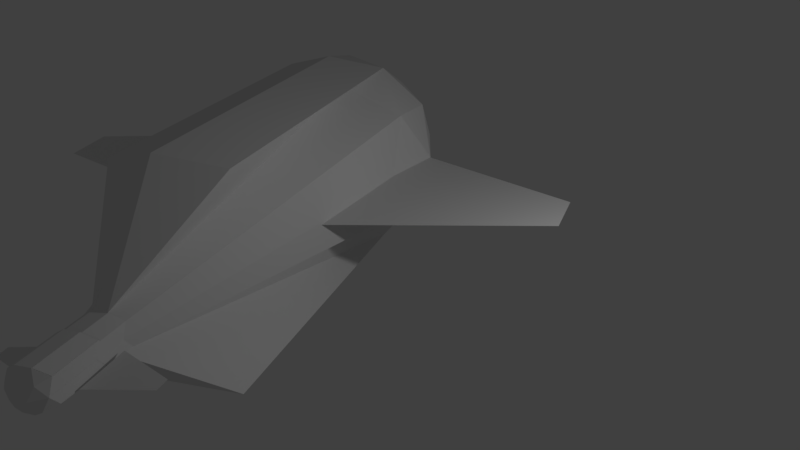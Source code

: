 # Source: plane.blend  (saved by Blender 2.79.0; exported with 4.5.12 LTS)
import bpy
from mathutils import Matrix  # noqa: F401  (used for matrix-valued properties, if any)

bpy.ops.wm.read_factory_settings(use_empty=True)
scene = bpy.context.scene
scene.name = 'Scene'

# ---- collections
col_collection_1 = bpy.data.collections.new('Collection 1'); scene.collection.children.link(col_collection_1)

# ---- world
world_world = bpy.data.worlds.new('World'); scene.world = world_world
world_world.color = (0.05088, 0.05088, 0.05088)
world_world.use_sun_shadow = False
world_world.sun_shadow_jitter_overblur = 0.0
world_world.cycles.sampling_method = 'MANUAL'

# ---- cameras
cam_camera = bpy.data.cameras.new('Camera')
cam_camera.clip_end = 100.0
cam_camera.lens = 35.0
cam_camera.sensor_width = 32.0
cam_camera.sensor_height = 18.0
cam_camera.ortho_scale = 7.314
cam_camera.dof.focus_distance = 0.0
cam_camera.dof.aperture_fstop = 128.0

# ---- lights
light_lamp = bpy.data.lights.new('Lamp', 'POINT')
light_lamp.transmission_factor = 0.0
light_lamp.cutoff_distance = 30.0
light_lamp.energy = 100.0
light_lamp.shadow_buffer_clip_start = 1.001
light_lamp.shadow_soft_size = 0.1
light_lamp.shadow_maximum_resolution = 0.006
light_lamp.use_absolute_resolution = True

# ---- meshes
me_plane_004 = bpy.data.meshes.new('Plane.004')
me_plane_004.from_pydata([(-1.0, -1.0, 0.0), (2.778, 1.47, 0.0), (-1.0, 1.0, 0.0), (1.0, 1.479, 0.0)], [], [(0, 1, 3, 2)])
me_plane_004.use_remesh_preserve_volume = False
me_plane_004.use_remesh_preserve_attributes = False
me_plane_004.use_mirror_vertex_groups = False
me_plane_004.update()
me_plane_001 = bpy.data.meshes.new('Plane.001')
me_plane_001.from_pydata([(-3.031, -3.031, 0.0), (3.031, -0.7955, 0.0), (-3.031, 3.031, 0.0), (3.031, 0.7955, 0.0), (-3.031, -3.031, 0.0), (3.031, -0.7955, 0.0), (-3.031, 3.031, 0.0), (3.031, 0.7955, 0.0), (-3.031, -3.031, 0.0), (-3.031, 3.031, 0.0), (-3.031, -3.031, 0.0), (3.031, -0.7955, 0.0), (-3.031, 3.031, 0.0), (3.031, 0.7955, 0.0), (-6.532, 3.036, -0.0511), (-12.49, 0.543, -0.0511), (-6.271, -3.019, -0.0511), (-12.42, -1.047, -0.0511), (-6.532, 3.036, -0.0511), (-12.49, 0.543, -0.0511), (-6.271, -3.019, -0.0511), (-12.42, -1.047, -0.0511), (-6.532, 3.036, -0.0511), (-6.271, -3.019, -0.0511), (-6.532, 3.036, -0.0511), (-12.49, 0.543, -0.0511), (-6.271, -3.019, -0.0511), (-12.42, -1.047, -0.0511), (-4.642, 2.581, -3.269), (-6.441, 4.714, -1.549), (-3.169, 4.815, -1.375), (-2.057, 1.732, -1.442), (-7.35, 1.57, -1.723), (-7.381, 4.209, -0.2211), (-2.257, 3.341, 1.407), (-3.933, -10.62, 0.474), (-7.551, 3.179, 1.126), (-4.965, 2.33, 2.953), (-3.748, 3.916, -2.702), (-5.671, 3.857, -2.804), (-7.263, 3.263, -1.896), (-6.206, 2.009, -2.906), (-3.094, 2.104, -2.741), (-2.228, 3.417, -1.628), (-4.955, -10.44, 0.1493), (-3.093, 0.4267, -1.793), (-6.205, 0.3314, -1.959), (-7.381, 4.209, -0.2211), (-7.915, 2.36, -0.3234), (-7.263, 3.263, -1.896), (-1.692, 2.551, 0.007416), (-2.346, 4.363, 0.04653), (-4.727, -10.69, 0.1023), (-2.227, 0.7027, -0.09488), (-7.261, 0.5486, -0.3625), (-6.441, 4.714, -1.549), (-6.514, 4.485, 1.477), (-3.403, 4.58, 1.643), (-2.345, 1.648, 1.58), (-4.106, -10.67, 0.1352), (-7.379, 1.494, 1.312), (-4.995, 3.986, 2.551), (-6.513, 2.807, 2.425), (-3.402, 2.902, 2.59), (-3.936, 1.054, 2.488), (-5.859, 0.9953, 2.386), (-2.824, -7.404, -2.341), (-4.372, -6.928, -2.869), (-4.431, -9.738, -0.1577), (-4.127, -9.837, 0.05649), (-4.689, -12.05, 0.172), (-4.748, -9.856, 0.0235), (-4.976, -9.609, 0.07052), (-4.917, -11.8, 0.219), (-3.955, -9.782, 0.3952), (-3.723, 4.935, -1.042), (-4.959, -9.813, 0.3418), (-5.934, 4.867, -1.16), (-3.978, -9.594, 0.7291), (-5.414, 4.288, -2.007), (-6.244, -6.702, 2.825), (-4.696, -7.178, 3.353), (-4.296, -9.712, 0.9103), (-4.679, -9.724, 0.8899), (-5.936, -7.5, -2.506), (-3.921, -9.577, 0.1266), (-4.982, -9.625, 0.6758), (-3.132, -6.606, 2.99), (-4.937, -10.65, 0.4206), (-5.671, 3.857, -2.804), (-3.957, -10.43, 0.8079), (-4.274, -10.55, 0.9891), (-4.658, -10.56, 0.9687), (-4.409, -10.57, -0.07891), (-3.899, -10.41, 0.2054), (-4.961, -10.46, 0.7545), (-4.9, -12.0, 0.4904), (-4.068, -12.03, 0.205), (-6.569, 4.526, -0.2624), (-3.896, -11.97, 0.5437), (-4.937, -10.65, 0.4206), (-3.899, -10.41, 0.2054), (-3.933, -10.62, 0.474), (-3.862, -11.77, 0.2752), (-5.983, 4.712, 0.8852), (-4.727, -10.69, 0.1023), (-4.106, -10.67, 0.1352), (-4.957, 4.375, 1.611), (-4.409, -10.57, -0.07891), (-4.658, -10.56, 0.9687), (-4.114, 4.328, -1.938), (-4.274, -10.55, 0.9891), (-3.167, 4.63, -0.08154), (-3.957, -10.43, 0.8079), (-4.955, -10.44, 0.1493), (-3.881, 4.776, 0.9969), (-4.961, -10.46, 0.7545), (-3.169, 4.815, -1.375), (-3.748, 3.916, -2.702), (-2.228, 3.417, -1.628), (-2.346, 4.363, 0.04653), (-5.637, 5.733, -0.3326), (-5.361, 5.882, -0.7224), (-5.135, 5.63, -1.091), (-4.4, 5.911, -0.6713), (-4.57, 5.647, -1.061), (-4.159, 5.779, -0.2541), (-4.936, 5.668, 0.4811), (-4.469, 5.842, 0.2145), (-5.382, 5.814, 0.1659), (-4.666, 8.053, -0.6276), (-4.523, 7.974, -0.3812), (-4.982, 7.909, 0.05307), (-4.706, 8.012, -0.1044), (-5.245, 7.995, -0.1331), (-5.396, 7.947, -0.4276), (-4.55, 8.895, -0.4007), (-4.693, 8.973, -0.6472), (-4.766, 7.897, -0.8576), (-5.099, 7.887, -0.8754), (-5.233, 8.035, -0.6578), (-5.273, 8.916, -0.1527), (-4.793, 8.818, -0.8772), (-5.126, 8.807, -0.8949), (-5.009, 8.83, 0.0335), (-4.733, 8.933, -0.124), (-4.826, 9.083, -0.4075), (-5.16, 9.073, -0.4252), (-6.03, 7.052, -0.3931), (-5.621, 7.271, -0.97), (-5.423, 8.868, -0.4471), (-5.287, 6.899, -1.515), (-4.2, 7.315, -0.8944), (-4.452, 6.924, -1.471), (-4.976, 9.035, -0.702), (-3.843, 7.119, -0.2768), (-4.993, 6.955, 0.8113), (-4.302, 7.213, 0.4167), (-5.653, 7.172, 0.3448), (-5.26, 8.956, -0.6774), (-5.004, 9.037, -0.1764), (-4.733, 8.933, -0.124), (-4.826, 9.083, -0.4075), (-5.16, 9.073, -0.4252), (-5.273, 8.916, -0.1527), (-4.976, 9.035, -0.702), (-5.004, 9.037, -0.1764), (-5.26, 8.956, -0.6774), (-4.693, 8.973, -0.6472), (-4.956, 9.165, -0.3645), (-4.971, 9.188, -0.4082), (-5.022, 9.186, -0.411), (-5.04, 9.162, -0.3689), (-4.994, 9.18, -0.4537), (-4.998, 9.181, -0.3725), (-5.038, 9.168, -0.4499), (-4.95, 9.171, -0.4452), (-4.958, 9.228, -0.3627), (-4.973, 9.252, -0.4065), (-5.024, 9.25, -0.4092), (-5.042, 9.226, -0.3671), (-4.996, 9.244, -0.452), (-5.0, 9.245, -0.3708), (-5.04, 9.232, -0.4482), (-4.952, 9.235, -0.4435), (-3.899, -10.41, 0.2054), (-3.933, -10.62, 0.474), (-4.106, -10.67, 0.1352), (-4.937, -10.65, 0.4206), (-4.955, -10.44, 0.1493), (-4.727, -10.69, 0.1023), (-4.409, -10.57, -0.07891), (-4.748, -9.856, 0.0235), (-4.976, -9.609, 0.07052), (-3.899, -10.41, 0.2054), (-4.106, -10.67, 0.1352), (-4.959, -9.813, 0.3418), (-4.727, -10.69, 0.1023), (-3.933, -10.62, 0.474), (-4.937, -10.65, 0.4206), (-3.921, -9.577, 0.1266), (-4.127, -9.837, 0.05649), (-3.955, -9.782, 0.3952), (-4.679, -9.724, 0.8899), (-4.982, -9.625, 0.6758), (-4.296, -9.712, 0.9103), (-4.274, -10.55, 0.9891), (-3.978, -9.594, 0.7291), (-4.658, -10.56, 0.9687), (-3.957, -10.43, 0.8079), (-4.409, -10.57, -0.07891), (-4.431, -9.738, -0.1577), (-4.961, -10.46, 0.7545), (-4.658, -10.56, 0.9687), (-4.274, -10.55, 0.9891), (-3.957, -10.43, 0.8079), (-4.955, -10.44, 0.1493), (-4.961, -10.46, 0.7545), (-4.377, -12.17, 0.2323), (-4.371, -11.93, -0.009144), (-4.71, -11.21, 0.09326), (-4.939, -10.97, 0.1403), (-3.862, -11.77, 0.2752), (-4.068, -12.03, 0.205), (-4.921, -11.17, 0.4116), (-4.689, -12.05, 0.172), (-4.083, -12.07, 0.8086), (-4.198, -12.21, 0.5185), (-3.896, -11.97, 0.5437), (-4.735, -12.09, 0.7739), (-4.9, -12.0, 0.4904), (-3.883, -10.93, 0.1964), (-4.09, -11.19, 0.1262), (-3.917, -11.14, 0.465), (-4.582, -12.22, 0.4981), (-4.409, -12.16, 0.8369), (-4.641, -11.08, 0.9597), (-4.944, -10.98, 0.7455), (-4.258, -11.07, 0.9801), (-4.236, -11.9, 1.059), (-3.94, -10.95, 0.7989), (-4.62, -11.91, 1.038), (-3.919, -11.78, 0.8777), (-4.371, -11.93, -0.009144), (-4.393, -11.09, -0.08791), (-4.923, -11.81, 0.8243), (-4.62, -11.91, 1.038), (-4.236, -11.9, 1.059), (-3.919, -11.78, 0.8777), (-4.917, -11.8, 0.219), (-4.923, -11.81, 0.8243), (-3.81, -11.32, 0.2948), (-2.451, -10.83, 0.2948), (-3.806, -9.965, 0.2948), (-2.45, -10.47, 0.2948), (-3.81, -11.32, 0.2948), (-2.451, -10.83, 0.2948), (-3.806, -9.965, 0.2948), (-2.45, -10.47, 0.2948), (-3.81, -11.32, 0.2948), (-3.806, -9.965, 0.2948), (-3.81, -11.32, 0.2948), (-2.451, -10.83, 0.2948), (-3.806, -9.965, 0.2948), (-2.45, -10.47, 0.2948), (-4.846, -10.04, 0.1944), (-6.18, -10.59, 0.1944), (-4.787, -11.39, 0.1944), (-6.165, -10.95, 0.1944), (-4.846, -10.04, 0.1944), (-6.18, -10.59, 0.1944), (-4.787, -11.39, 0.1944), (-6.165, -10.95, 0.1944), (-4.846, -10.04, 0.1944), (-4.787, -11.39, 0.1944), (-4.846, -10.04, 0.1944), (-6.18, -10.59, 0.1944), (-4.787, -11.39, 0.1944), (-6.165, -10.95, 0.1944)], [], [(0, 1, 3, 2), (2, 3, 7, 6), (3, 1, 5, 7), (1, 0, 4, 5), (6, 7, 13, 12), (5, 4, 10, 11), (0, 2, 9, 8), (7, 5, 11, 13), (14, 15, 17, 16), (16, 17, 21, 20), (17, 15, 19, 21), (15, 14, 18, 19), (20, 21, 27, 26), (19, 18, 24, 25), (14, 16, 23, 22), (21, 19, 25, 27), (28, 39, 38), (28, 38, 42), (31, 43, 50), (55, 49, 33), (55, 89, 49), (31, 50, 53), (32, 54, 48), (34, 57, 63), (36, 60, 62), (62, 60, 65), (41, 28, 67, 84), (64, 58, 63), (58, 34, 63), (63, 61, 37), (63, 57, 61), (90, 91, 111, 113), (61, 62, 37), (61, 56, 62), (56, 36, 62), (48, 60, 36), (48, 54, 60), (37, 62, 80, 81), (54, 32, 72, 76), (60, 54, 76, 86), (65, 60, 86, 83), (31, 53, 74, 85), (53, 50, 58), (50, 34, 58), (51, 57, 34), (88, 44, 114, 100), (61, 57, 115, 107), (93, 59, 106, 108), (29, 47, 98, 77), (47, 36, 56), (32, 46, 71, 72), (46, 41, 84, 71), (45, 31, 85, 69), (62, 65, 83, 80), (58, 64, 82, 78), (53, 58, 78, 74), (50, 51, 34), (50, 43, 51), (57, 51, 112, 115), (35, 90, 113, 102), (94, 35, 102, 101), (47, 48, 36), (47, 40, 48), (40, 32, 48), (41, 46, 32), (64, 63, 87, 82), (42, 45, 69, 66), (63, 37, 81, 87), (28, 42, 66, 67), (42, 31, 45), (42, 43, 31), (42, 38, 43), (40, 41, 32), (40, 39, 41), (39, 28, 41), (52, 93, 108, 105), (91, 92, 109, 111), (39, 29, 77, 79), (67, 66, 68), (67, 68, 84), (88, 95, 212, 188), (102, 113, 215, 198), (80, 83, 81), (91, 90, 209, 206), (83, 82, 81), (82, 83, 203, 205), (82, 87, 81), (59, 93, 210, 187), (101, 102, 198, 194), (83, 86, 204, 203), (93, 52, 190, 210), (52, 44, 189, 190), (114, 105, 197, 216), (35, 94, 185, 186), (92, 91, 206, 208), (116, 100, 199, 217), (95, 92, 208, 212), (113, 111, 214, 215), (84, 68, 71), (74, 78, 207, 202), (108, 106, 195, 191), (68, 66, 69), (59, 94, 101, 106), (92, 95, 116, 109), (51, 30, 75, 112), (30, 38, 110, 75), (47, 56, 104, 98), (38, 39, 79, 110), (56, 61, 107, 104), (44, 52, 105, 114), (95, 88, 100, 116), (76, 72, 193, 196), (105, 108, 191, 197), (106, 101, 194, 195), (100, 114, 216, 199), (72, 71, 192, 193), (111, 109, 213, 214), (98, 104, 129, 121), (39, 40, 49, 89), (77, 98, 121, 122), (112, 75, 124, 126), (47, 29, 55, 33), (110, 79, 123, 125), (43, 38, 118, 119), (51, 43, 119, 120), (79, 77, 122, 123), (68, 69, 201, 211), (109, 116, 217, 213), (90, 35, 186, 209), (86, 76, 196, 204), (44, 88, 188, 189), (71, 68, 211, 192), (85, 74, 202, 200), (78, 82, 205, 207), (69, 85, 200, 201), (29, 39, 89, 55), (30, 51, 120, 117), (38, 30, 117, 118), (115, 112, 126, 128), (40, 47, 33, 49), (104, 107, 127, 129), (107, 115, 128, 127), (75, 110, 125, 124), (119, 117, 120), (118, 117, 119), (128, 126, 155, 157), (125, 123, 151, 153), (126, 124, 152, 155), (122, 121, 148, 149), (129, 127, 156, 158), (124, 125, 153, 152), (121, 129, 158, 148), (127, 128, 157, 156), (123, 122, 149, 151), (139, 140, 159, 143), (135, 134, 141, 150), (130, 138, 142, 137), (147, 150, 141), (133, 131, 136, 145), (131, 130, 137, 136), (134, 132, 144, 141), (138, 139, 143, 142), (132, 133, 145, 144), (140, 135, 150, 159), (160, 145, 161, 166), (141, 160, 166, 164), (159, 147, 163, 167), (142, 154, 137), (142, 143, 154), (143, 159, 154), (153, 151, 139, 138), (151, 149, 140, 139), (155, 152, 130, 131), (158, 156, 132, 134), (148, 158, 134, 135), (156, 157, 133, 132), (149, 148, 135, 140), (152, 153, 138, 130), (157, 155, 131, 133), (147, 141, 164, 163), (154, 159, 167, 165), (136, 146, 145), (145, 160, 144), (145, 146, 162, 161), (159, 150, 147), (137, 146, 136), (160, 141, 144), (165, 167, 175, 173), (162, 168, 176, 170), (163, 164, 172, 171), (164, 166, 174, 172), (166, 161, 169, 174), (168, 165, 173, 176), (146, 137, 168, 162), (137, 154, 165, 168), (170, 176, 184, 178), (171, 172, 180, 179), (172, 174, 182, 180), (174, 169, 177, 182), (176, 173, 181, 184), (169, 170, 178, 177), (167, 163, 171, 175), (161, 162, 170, 169), (178, 179, 182), (178, 181, 179), (181, 183, 179), (179, 180, 182), (178, 182, 177), (184, 181, 178), (173, 175, 183, 181), (175, 171, 179, 183), (187, 210, 243, 97), (200, 202, 233, 231), (214, 213, 246, 247), (210, 190, 70, 243), (201, 200, 231, 232), (213, 217, 250, 246), (202, 207, 240, 233), (209, 186, 99, 242), (188, 212, 245, 96), (194, 198, 228, 222), (206, 209, 242, 239), (216, 197, 225, 249), (208, 206, 239, 241), (204, 196, 224, 237), (198, 215, 248, 228), (212, 208, 241, 245), (196, 193, 221, 224), (207, 205, 238, 240), (211, 201, 232, 244), (195, 194, 222, 223), (199, 216, 249, 230), (192, 211, 244, 220), (193, 192, 220, 221), (205, 203, 236, 238), (217, 199, 230, 250), (190, 189, 73, 70), (203, 204, 237, 236), (215, 214, 247, 248), (189, 188, 96, 73), (191, 195, 223, 219), (185, 187, 97, 103), (197, 191, 219, 225), (94, 59, 187, 185), (246, 235, 247), (235, 226, 247), (230, 229, 250), (234, 235, 229), (234, 227, 235), (227, 226, 235), (220, 244, 243, 70), (232, 231, 103, 97), (240, 238, 239, 242), (231, 233, 99, 103), (238, 236, 241, 239), (236, 237, 245, 241), (233, 240, 242, 99), (221, 220, 70, 73), (244, 232, 97, 243), (224, 221, 73, 96), (237, 224, 96, 245), (250, 229, 246), (229, 235, 246), (226, 248, 247), (218, 227, 234), (249, 225, 230), (218, 223, 227), (228, 248, 226), (230, 234, 229), (230, 225, 234), (225, 218, 234), (227, 228, 226), (227, 223, 228), (223, 222, 228), (219, 218, 225), (219, 223, 218), (186, 185, 103, 99), (251, 252, 254, 253), (253, 254, 258, 257), (254, 252, 256, 258), (252, 251, 255, 256), (257, 258, 264, 263), (256, 255, 261, 262), (251, 253, 260, 259), (258, 256, 262, 264), (265, 266, 268, 267), (267, 268, 272, 271), (268, 266, 270, 272), (266, 265, 269, 270), (271, 272, 278, 277), (270, 269, 275, 276), (265, 267, 274, 273), (272, 270, 276, 278)])
me_plane_001.use_remesh_preserve_volume = False
me_plane_001.use_remesh_preserve_attributes = False
me_plane_001.use_mirror_vertex_groups = False
me_plane_001.update()

# ---- objects
ob_plane = bpy.data.objects.new('Plane', me_plane_004)
ob_plane_001 = bpy.data.objects.new('Plane.001', me_plane_001)
ob_lamp = bpy.data.objects.new('Lamp', light_lamp)
ob_camera = bpy.data.objects.new('Camera', cam_camera)

# ---- transforms, parenting, visibility, modifiers, constraints
ob_plane.location = (9.552, 3.651, 1.545)
ob_plane.rotation_euler = (0.0, -1.444, 0.0)
ob_plane.scale = (0.6946, 0.6946, 0.6946)
ob_plane.lineart.crease_threshold = 0.0
ob_plane_001.location = (0.3342, 1.28, 0.5092)
ob_plane_001.rotation_euler = (0.0, -0.0, 6.734)
ob_plane_001.scale = (0.4701, 0.4701, 0.4701)
ob_plane_001.lineart.crease_threshold = 0.0
ob_lamp.location = (4.076, 1.005, 2.586)
ob_lamp.rotation_euler = (0.6503, 0.05522, 1.866)
ob_lamp.lock_rotations_4d = False
ob_lamp.empty_display_type = 'ARROWS'
ob_lamp.color = (0.0, 0.0, 0.0, 0.0)
ob_lamp.lineart.crease_threshold = 0.0
ob_camera.location = (7.481, -6.508, 5.344)
ob_camera.rotation_euler = (1.109, 0.0, 0.8149)
ob_camera.lock_rotations_4d = False
ob_camera.empty_display_type = 'ARROWS'
ob_camera.color = (0.0, 0.0, 0.0, 0.0)
ob_camera.display_type = 'WIRE'
ob_camera.lineart.crease_threshold = 0.0

# ---- collection membership
col_collection_1.objects.link(ob_plane)
col_collection_1.objects.link(ob_plane_001)
col_collection_1.objects.link(ob_lamp)
col_collection_1.objects.link(ob_camera)

# ---- scene / render settings (as saved in the file)
scene.camera = ob_camera
scene.frame_start = 1; scene.frame_end = 250; scene.frame_set(1)
scene.render.engine = 'BLENDER_EEVEE_NEXT'
scene.render.resolution_percentage = 50
scene.render.dither_intensity = 0.0
scene.cycles.use_denoising = False
scene.cycles.samples = 128
scene.cycles.sampling_pattern = 'TABULATED_SOBOL'
scene.cycles.use_adaptive_sampling = False
scene.cycles.use_light_tree = False
scene.cycles.blur_glossy = 0.0
scene.cycles.sample_clamp_indirect = 0.0
scene.view_settings.view_transform = 'Standard'
bpy.context.view_layer.update()

